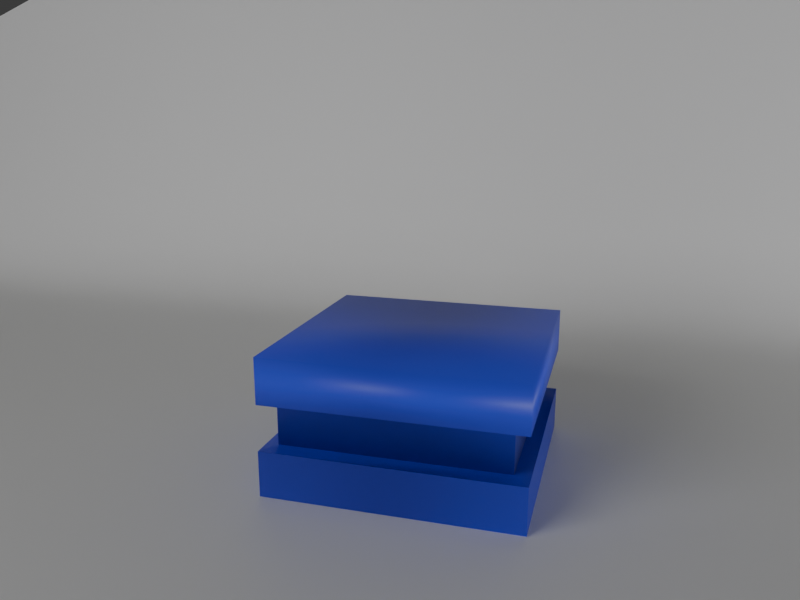 # Source: Stage.blend  (saved by Blender 4.2.66; exported with 4.5.12 LTS)
import bpy
from mathutils import Matrix  # noqa: F401  (used for matrix-valued properties, if any)

bpy.ops.wm.read_factory_settings(use_empty=True)
scene = bpy.context.scene
scene.name = 'Scene'

# ---- collections
col_collection = bpy.data.collections.new('Collection'); scene.collection.children.link(col_collection)

# ---- materials (node trees are filled in below, after node groups)
mat_material_003 = bpy.data.materials.new('Material.003')
mat_material_001 = bpy.data.materials.new('Material.001')

# ---- material node trees
mat_material_003.use_nodes = True; mat_material_003.node_tree.nodes.clear()
_N = mat_material_003.node_tree.nodes; _L = mat_material_003.node_tree.links
n0 = _N.new('ShaderNodeBsdfPrincipled'); n0.name = 'Principled BSDF'; n0.location = (10, 300)
n1 = _N.new('ShaderNodeOutputMaterial'); n1.name = 'Material Output'; n1.location = (300, 300)
_L.new(n0.outputs[0], n1.inputs[0])
n1.is_active_output = True
mat_material_001.use_nodes = True; mat_material_001.node_tree.nodes.clear()
_N = mat_material_001.node_tree.nodes; _L = mat_material_001.node_tree.links
n0 = _N.new('ShaderNodeBsdfPrincipled'); n0.name = 'Principled BSDF'; n0.location = (10, 300)
n0.inputs[0].default_value = (0.04273, 0.0734, 0.8001, 1.0)
n1 = _N.new('ShaderNodeOutputMaterial'); n1.name = 'Material Output'; n1.location = (300, 300)
_L.new(n0.outputs[0], n1.inputs[0])
n1.is_active_output = True

# ---- world
world_world = bpy.data.worlds.new('World'); scene.world = world_world
world_world.use_nodes = True; world_world.node_tree.nodes.clear()
_N = world_world.node_tree.nodes; _L = world_world.node_tree.links
n0 = _N.new('ShaderNodeOutputWorld'); n0.name = 'World Output'; n0.location = (300, 300)
n1 = _N.new('ShaderNodeBackground'); n1.name = 'Background'; n1.location = (10, 300)
n1.inputs[0].default_value = (0.05088, 0.05088, 0.05088, 1.0)
_L.new(n1.outputs[0], n0.inputs[0])
n0.is_active_output = True
world_world.color = (0.05088, 0.05088, 0.05088)
world_world.sun_shadow_jitter_overblur = 0.0

# ---- cameras
cam_camera = bpy.data.cameras.new('Camera')
cam_camera.clip_end = 100.0
cam_camera.lens = 35.0
cam_camera.ortho_scale = 7.314

# ---- lights
light_light = bpy.data.lights.new('Light', 'AREA')
light_light.color = (0.2413, 0.2413, 0.2413)
light_light.use_custom_distance = True
light_light.cutoff_distance = 20.0
light_light.energy = 5000.0
light_light.shadow_soft_size = 0.1
light_light.shape = 'RECTANGLE'
light_light.size = 10.0
light_light.size_y = 10.0
light_light_001 = bpy.data.lights.new('Light.001', 'AREA')
light_light_001.cutoff_distance = 20.0
light_light_001.use_shadow = False
light_light_001.energy = 1000.0
light_light_001.shadow_soft_size = 0.1
light_light_001.shape = 'DISK'
light_light_001.size = 5.0
light_light_001.size_y = 10.0
light_sun = bpy.data.lights.new('Sun', 'SUN')
light_sun.color = (0.5107, 0.5312, 0.2381)
light_sun.energy = 0.05

# ---- meshes
me_plane_004 = bpy.data.meshes.new('Plane.004')
me_plane_004.from_pydata([(-1.067, -0.5975, 0.08426), (0.6792, -0.5975, 0.08426), (-1.072, 0.4559, 0.6537), (0.6745, 0.4559, 0.6537), (-1.067, 0.2536, 0.08426), (0.6792, 0.2536, 0.08426), (-1.067, 0.3179, 0.08426), (-1.067, 0.3989, 0.1394), (0.6787, 0.3989, 0.1394), (0.6792, 0.3179, 0.08426)], [], [(4, 5, 9, 6), (0, 1, 5, 4), (8, 7, 6, 9), (7, 8, 3, 2)])
me_plane_004.polygons.foreach_set('use_smooth', [True] * 4)
_uv = me_plane_004.uv_layers.new(name='UVMap')
_uv.uv.foreach_set('vector', [0.0, 0.8765, 1.0, 0.8765, 1.0, 0.9407, 0.0, 0.9407, 0.0, 0.0, 1.0, 0.0, 1.0, 0.8765, 0.0, 0.8765, 1.0, 1.0, 0.0, 1.0, 0.0, 0.9407, 1.0, 0.9407, 0.0, 1.0, 1.0, 1.0, 1.0, 1.0, 0.0, 1.0])
me_plane_004.materials.append(mat_material_003)
me_plane_004.update()
me_cube_001 = bpy.data.meshes.new('Cube.001')
me_cube_001.from_pydata([(-1000.0, -1000.0, -1000.0), (-1000.0, -1000.0, 1000.0), (-1000.0, 1000.0, -1000.0), (-1000.0, 1000.0, 1000.0), (1000.0, -1000.0, -1000.0), (1000.0, -1000.0, 1000.0), (1000.0, 1000.0, -1000.0), (1000.0, 1000.0, 1000.0), (-1000.0, -1000.0, -333.3), (-1000.0, -1000.0, 333.3), (-1000.0, 1000.0, 333.3), (-1000.0, 1000.0, -333.3), (1000.0, 1000.0, 333.3), (1000.0, 1000.0, -333.3), (1000.0, -1000.0, 333.3), (1000.0, -1000.0, -333.3), (-883.9, -883.9, -294.6), (-883.9, -883.9, 294.6), (-883.9, 883.9, 294.6), (-883.9, 883.9, -294.6), (883.9, 883.9, 294.6), (883.9, 883.9, -294.6), (883.9, -883.9, 294.6), (883.9, -883.9, -294.6)], [], [(9, 1, 3, 10), (10, 3, 7, 12), (12, 7, 5, 14), (14, 5, 1, 9), (2, 6, 4, 0), (7, 3, 1, 5), (4, 15, 8, 0), (6, 13, 15, 4), (2, 11, 13, 6), (0, 8, 11, 2), (10, 9, 17, 18), (12, 10, 18, 20), (14, 12, 20, 22), (9, 14, 22, 17), (11, 8, 16, 19), (13, 11, 19, 21), (15, 13, 21, 23), (8, 15, 23, 16), (16, 23, 22, 17), (19, 16, 17, 18), (21, 19, 18, 20), (23, 21, 20, 22)])
_uv = me_cube_001.uv_layers.new(name='UVMap')
_uv.uv.foreach_set('vector', [0.5417, 0.0, 0.625, 0.0, 0.625, 0.25, 0.5417, 0.25, 0.5417, 0.25, 0.625, 0.25, 0.625, 0.5, 0.5417, 0.5, 0.5417, 0.5, 0.625, 0.5, 0.625, 0.75, 0.5417, 0.75, 0.5417, 0.75, 0.625, 0.75, 0.625, 1.0, 0.5417, 1.0, 0.125, 0.5, 0.375, 0.5, 0.375, 0.75, 0.125, 0.75, 0.625, 0.5, 0.875, 0.5, 0.875, 0.75, 0.625, 0.75, 0.375, 0.75, 0.4583, 0.75, 0.4583, 1.0, 0.375, 1.0, 0.375, 0.5, 0.4583, 0.5, 0.4583, 0.75, 0.375, 0.75, 0.375, 0.25, 0.4583, 0.25, 0.4583, 0.5, 0.375, 0.5, 0.375, 0.0, 0.4583, 0.0, 0.4583, 0.25, 0.375, 0.25, 0.5417, 0.25, 0.5417, 0.0, 0.5417, 0.0, 0.5417, 0.25, 0.5417, 0.5, 0.5417, 0.25, 0.5417, 0.25, 0.5417, 0.5, 0.5417, 0.75, 0.5417, 0.5, 0.5417, 0.5, 0.5417, 0.75, 0.5417, 1.0, 0.5417, 0.75, 0.5417, 0.75, 0.5417, 1.0, 0.4583, 0.25, 0.4583, 0.0, 0.4583, 0.0, 0.4583, 0.25, 0.4583, 0.5, 0.4583, 0.25, 0.4583, 0.25, 0.4583, 0.5, 0.4583, 0.75, 0.4583, 0.5, 0.4583, 0.5, 0.4583, 0.75, 0.4583, 1.0, 0.4583, 0.75, 0.4583, 0.75, 0.4583, 1.0, 0.4583, 1.0, 0.4583, 0.75, 0.5417, 0.75, 0.5417, 1.0, 0.4583, 0.25, 0.4583, 1.0, 0.5417, 0.0, 0.5417, 0.25, 0.4583, 0.5, 0.4583, 0.25, 0.5417, 0.25, 0.5417, 0.5, 0.4583, 0.75, 0.4583, 0.5, 0.5417, 0.5, 0.5417, 0.75])
me_cube_001.materials.append(mat_material_001)
me_cube_001.update()
me_cube_001.normals_split_custom_set([tuple(v) for v in zip(*[iter([-0.5444, -0.5445, 0.6381, -0.5774, -0.5773, 0.5774, -0.5774, 0.5774, 0.5773, -0.5444, 0.5444, 0.6382, -0.5445, 0.5444, 0.6381, -0.5773, 0.5774, 0.5774, 0.5774, 0.5774, 0.5773, 0.5444, 0.5444, 0.6382, 0.5444, 0.5445, 0.6381, 0.5774, 0.5773, 0.5774, 0.5774, -0.5774, 0.5773, 0.5444, -0.5444, 0.6382, 0.5445, -0.5444, 0.6381, 0.5773, -0.5774, 0.5774, -0.5774, -0.5774, 0.5773, -0.5444, -0.5444, 0.6382, -0.5773, 0.5774, -0.5774, 0.5774, 0.5773, -0.5774, 0.5773, -0.5774, -0.5774, -0.5774, -0.5773, -0.5774, 0.5773, 0.5774, 0.5774, -0.5774, 0.5773, 0.5774, -0.5773, -0.5774, 0.5774, 0.5774, -0.5773, 0.5774, 0.5774, -0.5774, -0.5773, 0.6074, -0.6074, 0.512, -0.6074, -0.6074, 0.512, -0.5773, -0.5774, -0.5774, 0.5774, 0.5774, -0.5773, 0.6074, 0.6074, 0.512, 0.6074, -0.6074, 0.512, 0.5774, -0.5773, -0.5774, -0.5774, 0.5774, -0.5773, -0.6074, 0.6074, 0.512, 0.6074, 0.6074, 0.512, 0.5773, 0.5774, -0.5774, -0.5774, -0.5774, -0.5773, -0.6074, -0.6074, 0.512, -0.6074, 0.6074, 0.512, -0.5774, 0.5773, -0.5774, -0.5444, 0.5444, 0.6381, -0.5444, -0.5444, 0.6381, -0.1823, -0.1823, 0.9662, -0.1823, 0.1823, 0.9662, 0.5444, 0.5444, 0.6381, -0.5444, 0.5444, 0.6381, -0.1823, 0.1823, 0.9662, 0.1823, 0.1823, 0.9662, 0.5444, -0.5444, 0.6381, 0.5444, 0.5444, 0.6381, 0.1823, 0.1823, 0.9662, 0.1823, -0.1823, 0.9662, -0.5444, -0.5444, 0.6381, 0.5444, -0.5444, 0.6381, 0.1823, -0.1823, 0.9662, -0.1823, -0.1823, 0.9662, -0.6074, 0.6074, 0.5119, -0.6074, -0.6074, 0.5119, -0.4199, -0.42, 0.8045, -0.42, 0.42, 0.8045, 0.6074, 0.6074, 0.5119, -0.6074, 0.6074, 0.5119, -0.42, 0.4199, 0.8045, 0.42, 0.42, 0.8045, 0.6074, -0.6074, 0.5119, 0.6074, 0.6074, 0.5119, 0.4199, 0.42, 0.8045, 0.42, -0.42, 0.8045, -0.6074, -0.6074, 0.5119, 0.6074, -0.6074, 0.5119, 0.42, -0.4199, 0.8045, -0.42, -0.42, 0.8045, -0.4199, -0.42, 0.8045, 0.4199, -0.42, 0.8045, 0.1823, -0.1823, 0.9662, -0.1823, -0.1823, 0.9662, -0.42, 0.4199, 0.8045, -0.42, -0.4199, 0.8045, -0.1823, -0.1823, 0.9662, -0.1823, 0.1823, 0.9662, 0.4199, 0.42, 0.8045, -0.4199, 0.42, 0.8045, -0.1823, 0.1823, 0.9662, 0.1823, 0.1823, 0.9662, 0.42, -0.4199, 0.8045, 0.42, 0.4199, 0.8045, 0.1823, 0.1823, 0.9662, 0.1823, -0.1823, 0.9662])] * 3)])

# ---- curves / text
cu_zeropointonemm = bpy.data.curves.new('ZeroPointOneMM', 'CURVE')
cu_zeropointonemm.dimensions = '3D'
_sp = cu_zeropointonemm.splines.new('POLY'); _sp.points.add(7)
_sp.points.foreach_set('co', [0.0, 0.1, 0.0, 0.0, 0.07071, 0.07071, 0.0, 0.0, 0.1, 0.0, 0.0, 0.0, 0.07071, -0.07071, 0.0, 0.0, 0.0, -0.1, 0.0, 0.0, -0.07071, -0.07071, 0.0, 0.0, -0.1, 0.0, 0.0, 0.0, -0.07071, 0.07071, 0.0, 0.0])
_sp.order_v = 0
_sp.resolution_v = 0
_sp.use_cyclic_u = True
_sp.use_endpoint_u = True
_sp.use_smooth = False
cu_zeropointonemm.fill_mode = 'FULL'

# ---- objects
ob_light_key = bpy.data.objects.new('light_key', light_light)
ob_camera = bpy.data.objects.new('Camera', cam_camera)
ob_zeropointonemm = bpy.data.objects.new('ZeroPointOneMM', cu_zeropointonemm)
ob_backdrop = bpy.data.objects.new('backdrop', me_plane_004)
ob_light_fill = bpy.data.objects.new('light_fill', light_light_001)
ob_light_sun = bpy.data.objects.new('light_Sun', light_sun)
ob_plastic = bpy.data.objects.new('Plastic', me_cube_001)
ob_lookat = bpy.data.objects.new('LookAt', None)

# ---- transforms, parenting, visibility, modifiers, constraints
ob_light_key.location = (-8.763, -12.8, 5.695)
ob_light_key.rotation_euler = (-0.3594, -1.244, 7.631)
ob_light_key.lock_rotations_4d = False
ob_light_key.empty_display_type = 'ARROWS'
ob_light_key.color = (0.0, 0.0, 0.0, 0.0)
ob_light_key.lineart.crease_threshold = 0.0
ob_camera.location = (1.464, -5.18, 2.798)
ob_camera.rotation_euler = (1.109, 0.0, 0.8149)
ob_camera.lock_rotations_4d = False
ob_camera.empty_display_type = 'ARROWS'
ob_camera.color = (0.0, 0.0, 0.0, 0.0)
ob_camera.display_type = 'WIRE'
ob_camera.lineart.crease_threshold = 0.0
_c = ob_camera.constraints.new('TRACK_TO'); _c.name = 'Track To'
_c.target = ob_lookat
ob_zeropointonemm.location = (0.0, 0.0, 0.0)
ob_zeropointonemm.hide_render = True
ob_backdrop.location = (1.36, 0.5393, -0.7881)
ob_backdrop.scale = (11.18, 11.52, 9.295)
_m = ob_backdrop.modifiers.new('Subdivision', 'SUBSURF')
ob_light_fill.location = (15.43, -3.19, 1.562)
ob_light_fill.rotation_euler = (1.547, -0.9495, 1.421)
ob_light_fill.lock_rotations_4d = False
ob_light_fill.empty_display_type = 'ARROWS'
ob_light_fill.color = (0.0, 0.0, 0.0, 0.0)
ob_light_fill.lineart.crease_threshold = 0.0
ob_light_sun.location = (0.0676, 4.612, 19.84)
ob_light_sun.rotation_euler = (-0.1574, -3.48e-17, 2.744e-18)
ob_plastic.location = (1.248e-16, 0.4331, 0.5362)
ob_plastic.scale = (-0.0009726, -0.0009454, -0.0005354)
ob_lookat.location = (-1.234, 4.026, 0.357)
ob_lookat.empty_display_type = 'ARROWS'

# ---- collection membership
col_collection.objects.link(ob_light_key)
col_collection.objects.link(ob_camera)
col_collection.objects.link(ob_zeropointonemm)
col_collection.objects.link(ob_backdrop)
col_collection.objects.link(ob_light_fill)
col_collection.objects.link(ob_light_sun)
col_collection.objects.link(ob_plastic)
col_collection.objects.link(ob_lookat)

# ---- scene / render settings (as saved in the file)
scene.camera = ob_camera
scene.frame_start = 1; scene.frame_end = 250; scene.frame_set(12)
scene.render.engine = 'BLENDER_EEVEE_NEXT'
scene.render.resolution_x = 800
scene.render.resolution_y = 600
scene.unit_settings.scale_length = 0.001
bpy.context.view_layer.update()
